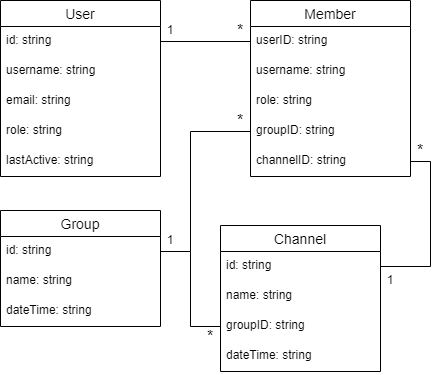

The diagram above was exported from draw.io. Its source (the exported page's mxGraphModel, read from the mxfile embedded in the PNG):
<mxGraphModel dx="782" dy="468" grid="1" gridSize="10" guides="1" tooltips="1" connect="1" arrows="1" fold="1" page="1" pageScale="1" pageWidth="850" pageHeight="1100" math="0" shadow="0">
  <root>
    <mxCell id="0" />
    <mxCell id="1" parent="0" />
    <mxCell id="xgPeiKkYHdy1dyBPp1WE-1" value="User" style="swimlane;fontStyle=0;childLayout=stackLayout;horizontal=1;startSize=26;horizontalStack=0;resizeParent=1;resizeParentMax=0;resizeLast=0;collapsible=1;marginBottom=0;align=center;fontSize=14;" vertex="1" parent="1">
      <mxGeometry x="230" y="80" width="160" height="176" as="geometry" />
    </mxCell>
    <mxCell id="xgPeiKkYHdy1dyBPp1WE-2" value="id: string" style="text;strokeColor=none;fillColor=none;spacingLeft=4;spacingRight=4;overflow=hidden;rotatable=0;points=[[0,0.5],[1,0.5]];portConstraint=eastwest;fontSize=12;" vertex="1" parent="xgPeiKkYHdy1dyBPp1WE-1">
      <mxGeometry y="26" width="160" height="30" as="geometry" />
    </mxCell>
    <mxCell id="xgPeiKkYHdy1dyBPp1WE-3" value="username: string" style="text;strokeColor=none;fillColor=none;spacingLeft=4;spacingRight=4;overflow=hidden;rotatable=0;points=[[0,0.5],[1,0.5]];portConstraint=eastwest;fontSize=12;" vertex="1" parent="xgPeiKkYHdy1dyBPp1WE-1">
      <mxGeometry y="56" width="160" height="30" as="geometry" />
    </mxCell>
    <mxCell id="xgPeiKkYHdy1dyBPp1WE-4" value="email: string" style="text;strokeColor=none;fillColor=none;spacingLeft=4;spacingRight=4;overflow=hidden;rotatable=0;points=[[0,0.5],[1,0.5]];portConstraint=eastwest;fontSize=12;" vertex="1" parent="xgPeiKkYHdy1dyBPp1WE-1">
      <mxGeometry y="86" width="160" height="30" as="geometry" />
    </mxCell>
    <mxCell id="xgPeiKkYHdy1dyBPp1WE-24" value="role: string" style="text;strokeColor=none;fillColor=none;spacingLeft=4;spacingRight=4;overflow=hidden;rotatable=0;points=[[0,0.5],[1,0.5]];portConstraint=eastwest;fontSize=12;" vertex="1" parent="xgPeiKkYHdy1dyBPp1WE-1">
      <mxGeometry y="116" width="160" height="30" as="geometry" />
    </mxCell>
    <mxCell id="xgPeiKkYHdy1dyBPp1WE-6" value="lastActive: string" style="text;strokeColor=none;fillColor=none;spacingLeft=4;spacingRight=4;overflow=hidden;rotatable=0;points=[[0,0.5],[1,0.5]];portConstraint=eastwest;fontSize=12;" vertex="1" parent="xgPeiKkYHdy1dyBPp1WE-1">
      <mxGeometry y="146" width="160" height="30" as="geometry" />
    </mxCell>
    <mxCell id="xgPeiKkYHdy1dyBPp1WE-8" value="Group" style="swimlane;fontStyle=0;childLayout=stackLayout;horizontal=1;startSize=26;horizontalStack=0;resizeParent=1;resizeParentMax=0;resizeLast=0;collapsible=1;marginBottom=0;align=center;fontSize=14;" vertex="1" parent="1">
      <mxGeometry x="230" y="290" width="160" height="116" as="geometry" />
    </mxCell>
    <mxCell id="xgPeiKkYHdy1dyBPp1WE-9" value="id: string" style="text;strokeColor=none;fillColor=none;spacingLeft=4;spacingRight=4;overflow=hidden;rotatable=0;points=[[0,0.5],[1,0.5]];portConstraint=eastwest;fontSize=12;" vertex="1" parent="xgPeiKkYHdy1dyBPp1WE-8">
      <mxGeometry y="26" width="160" height="30" as="geometry" />
    </mxCell>
    <mxCell id="xgPeiKkYHdy1dyBPp1WE-10" value="name: string" style="text;strokeColor=none;fillColor=none;spacingLeft=4;spacingRight=4;overflow=hidden;rotatable=0;points=[[0,0.5],[1,0.5]];portConstraint=eastwest;fontSize=12;" vertex="1" parent="xgPeiKkYHdy1dyBPp1WE-8">
      <mxGeometry y="56" width="160" height="30" as="geometry" />
    </mxCell>
    <mxCell id="xgPeiKkYHdy1dyBPp1WE-11" value="dateTime: string" style="text;strokeColor=none;fillColor=none;spacingLeft=4;spacingRight=4;overflow=hidden;rotatable=0;points=[[0,0.5],[1,0.5]];portConstraint=eastwest;fontSize=12;" vertex="1" parent="xgPeiKkYHdy1dyBPp1WE-8">
      <mxGeometry y="86" width="160" height="30" as="geometry" />
    </mxCell>
    <mxCell id="xgPeiKkYHdy1dyBPp1WE-12" value="Channel" style="swimlane;fontStyle=0;childLayout=stackLayout;horizontal=1;startSize=26;horizontalStack=0;resizeParent=1;resizeParentMax=0;resizeLast=0;collapsible=1;marginBottom=0;align=center;fontSize=14;" vertex="1" parent="1">
      <mxGeometry x="450" y="305" width="160" height="146" as="geometry" />
    </mxCell>
    <mxCell id="xgPeiKkYHdy1dyBPp1WE-13" value="id: string" style="text;strokeColor=none;fillColor=none;spacingLeft=4;spacingRight=4;overflow=hidden;rotatable=0;points=[[0,0.5],[1,0.5]];portConstraint=eastwest;fontSize=12;" vertex="1" parent="xgPeiKkYHdy1dyBPp1WE-12">
      <mxGeometry y="26" width="160" height="30" as="geometry" />
    </mxCell>
    <mxCell id="xgPeiKkYHdy1dyBPp1WE-14" value="name: string" style="text;strokeColor=none;fillColor=none;spacingLeft=4;spacingRight=4;overflow=hidden;rotatable=0;points=[[0,0.5],[1,0.5]];portConstraint=eastwest;fontSize=12;" vertex="1" parent="xgPeiKkYHdy1dyBPp1WE-12">
      <mxGeometry y="56" width="160" height="30" as="geometry" />
    </mxCell>
    <mxCell id="xgPeiKkYHdy1dyBPp1WE-15" value="groupID: string" style="text;strokeColor=none;fillColor=none;spacingLeft=4;spacingRight=4;overflow=hidden;rotatable=0;points=[[0,0.5],[1,0.5]];portConstraint=eastwest;fontSize=12;" vertex="1" parent="xgPeiKkYHdy1dyBPp1WE-12">
      <mxGeometry y="86" width="160" height="30" as="geometry" />
    </mxCell>
    <mxCell id="xgPeiKkYHdy1dyBPp1WE-16" value="dateTime: string" style="text;strokeColor=none;fillColor=none;spacingLeft=4;spacingRight=4;overflow=hidden;rotatable=0;points=[[0,0.5],[1,0.5]];portConstraint=eastwest;fontSize=12;" vertex="1" parent="xgPeiKkYHdy1dyBPp1WE-12">
      <mxGeometry y="116" width="160" height="30" as="geometry" />
    </mxCell>
    <mxCell id="xgPeiKkYHdy1dyBPp1WE-18" value="Member" style="swimlane;fontStyle=0;childLayout=stackLayout;horizontal=1;startSize=26;horizontalStack=0;resizeParent=1;resizeParentMax=0;resizeLast=0;collapsible=1;marginBottom=0;align=center;fontSize=14;" vertex="1" parent="1">
      <mxGeometry x="480" y="80" width="160" height="176" as="geometry" />
    </mxCell>
    <mxCell id="xgPeiKkYHdy1dyBPp1WE-19" value="userID: string" style="text;strokeColor=none;fillColor=none;spacingLeft=4;spacingRight=4;overflow=hidden;rotatable=0;points=[[0,0.5],[1,0.5]];portConstraint=eastwest;fontSize=12;" vertex="1" parent="xgPeiKkYHdy1dyBPp1WE-18">
      <mxGeometry y="26" width="160" height="30" as="geometry" />
    </mxCell>
    <mxCell id="xgPeiKkYHdy1dyBPp1WE-20" value="username: string" style="text;strokeColor=none;fillColor=none;spacingLeft=4;spacingRight=4;overflow=hidden;rotatable=0;points=[[0,0.5],[1,0.5]];portConstraint=eastwest;fontSize=12;" vertex="1" parent="xgPeiKkYHdy1dyBPp1WE-18">
      <mxGeometry y="56" width="160" height="30" as="geometry" />
    </mxCell>
    <mxCell id="xgPeiKkYHdy1dyBPp1WE-23" value="role: string" style="text;strokeColor=none;fillColor=none;spacingLeft=4;spacingRight=4;overflow=hidden;rotatable=0;points=[[0,0.5],[1,0.5]];portConstraint=eastwest;fontSize=12;" vertex="1" parent="xgPeiKkYHdy1dyBPp1WE-18">
      <mxGeometry y="86" width="160" height="30" as="geometry" />
    </mxCell>
    <mxCell id="xgPeiKkYHdy1dyBPp1WE-21" value="groupID: string" style="text;strokeColor=none;fillColor=none;spacingLeft=4;spacingRight=4;overflow=hidden;rotatable=0;points=[[0,0.5],[1,0.5]];portConstraint=eastwest;fontSize=12;" vertex="1" parent="xgPeiKkYHdy1dyBPp1WE-18">
      <mxGeometry y="116" width="160" height="30" as="geometry" />
    </mxCell>
    <mxCell id="xgPeiKkYHdy1dyBPp1WE-22" value="channelID: string" style="text;strokeColor=none;fillColor=none;spacingLeft=4;spacingRight=4;overflow=hidden;rotatable=0;points=[[0,0.5],[1,0.5]];portConstraint=eastwest;fontSize=12;" vertex="1" parent="xgPeiKkYHdy1dyBPp1WE-18">
      <mxGeometry y="146" width="160" height="30" as="geometry" />
    </mxCell>
    <mxCell id="xgPeiKkYHdy1dyBPp1WE-25" style="edgeStyle=orthogonalEdgeStyle;rounded=0;orthogonalLoop=1;jettySize=auto;html=1;exitX=1;exitY=0.5;exitDx=0;exitDy=0;entryX=0;entryY=0.5;entryDx=0;entryDy=0;endArrow=none;endFill=0;" edge="1" parent="1" source="xgPeiKkYHdy1dyBPp1WE-9" target="xgPeiKkYHdy1dyBPp1WE-15">
      <mxGeometry relative="1" as="geometry" />
    </mxCell>
    <mxCell id="xgPeiKkYHdy1dyBPp1WE-27" style="edgeStyle=orthogonalEdgeStyle;rounded=0;orthogonalLoop=1;jettySize=auto;html=1;exitX=1;exitY=0.5;exitDx=0;exitDy=0;entryX=0;entryY=0.5;entryDx=0;entryDy=0;endArrow=none;endFill=0;" edge="1" parent="1" source="xgPeiKkYHdy1dyBPp1WE-2" target="xgPeiKkYHdy1dyBPp1WE-19">
      <mxGeometry relative="1" as="geometry" />
    </mxCell>
    <mxCell id="xgPeiKkYHdy1dyBPp1WE-29" style="edgeStyle=orthogonalEdgeStyle;rounded=0;orthogonalLoop=1;jettySize=auto;html=1;exitX=1;exitY=0.5;exitDx=0;exitDy=0;entryX=1;entryY=0.5;entryDx=0;entryDy=0;endArrow=none;endFill=0;" edge="1" parent="1" source="xgPeiKkYHdy1dyBPp1WE-22" target="xgPeiKkYHdy1dyBPp1WE-13">
      <mxGeometry relative="1" as="geometry" />
    </mxCell>
    <mxCell id="xgPeiKkYHdy1dyBPp1WE-31" style="edgeStyle=orthogonalEdgeStyle;rounded=0;orthogonalLoop=1;jettySize=auto;html=1;exitX=0;exitY=0.5;exitDx=0;exitDy=0;entryX=1;entryY=0.5;entryDx=0;entryDy=0;endArrow=none;endFill=0;" edge="1" parent="1" source="xgPeiKkYHdy1dyBPp1WE-21" target="xgPeiKkYHdy1dyBPp1WE-9">
      <mxGeometry relative="1" as="geometry">
        <Array as="points">
          <mxPoint x="420" y="211" />
          <mxPoint x="420" y="331" />
        </Array>
      </mxGeometry>
    </mxCell>
    <mxCell id="xgPeiKkYHdy1dyBPp1WE-32" value="1" style="text;html=1;strokeColor=none;fillColor=none;align=center;verticalAlign=middle;whiteSpace=wrap;rounded=0;" vertex="1" parent="1">
      <mxGeometry x="390" y="100" width="20" height="20" as="geometry" />
    </mxCell>
    <mxCell id="xgPeiKkYHdy1dyBPp1WE-34" value="*" style="text;html=1;strokeColor=none;fillColor=none;align=center;verticalAlign=middle;whiteSpace=wrap;rounded=0;fontSize=16;" vertex="1" parent="1">
      <mxGeometry x="460" y="100" width="20" height="20" as="geometry" />
    </mxCell>
    <mxCell id="xgPeiKkYHdy1dyBPp1WE-37" value="1" style="text;html=1;strokeColor=none;fillColor=none;align=center;verticalAlign=middle;whiteSpace=wrap;rounded=0;" vertex="1" parent="1">
      <mxGeometry x="390" y="310" width="20" height="20" as="geometry" />
    </mxCell>
    <mxCell id="xgPeiKkYHdy1dyBPp1WE-39" value="1" style="text;html=1;strokeColor=none;fillColor=none;align=center;verticalAlign=middle;whiteSpace=wrap;rounded=0;" vertex="1" parent="1">
      <mxGeometry x="610" y="350" width="20" height="20" as="geometry" />
    </mxCell>
    <mxCell id="xgPeiKkYHdy1dyBPp1WE-40" value="*" style="text;html=1;strokeColor=none;fillColor=none;align=center;verticalAlign=middle;whiteSpace=wrap;rounded=0;fontSize=16;" vertex="1" parent="1">
      <mxGeometry x="640" y="220" width="20" height="20" as="geometry" />
    </mxCell>
    <mxCell id="xgPeiKkYHdy1dyBPp1WE-41" value="*" style="text;html=1;strokeColor=none;fillColor=none;align=center;verticalAlign=middle;whiteSpace=wrap;rounded=0;fontSize=16;" vertex="1" parent="1">
      <mxGeometry x="430" y="406" width="20" height="20" as="geometry" />
    </mxCell>
    <mxCell id="xgPeiKkYHdy1dyBPp1WE-42" value="*" style="text;html=1;strokeColor=none;fillColor=none;align=center;verticalAlign=middle;whiteSpace=wrap;rounded=0;fontSize=16;" vertex="1" parent="1">
      <mxGeometry x="460" y="190" width="20" height="20" as="geometry" />
    </mxCell>
  </root>
</mxGraphModel>